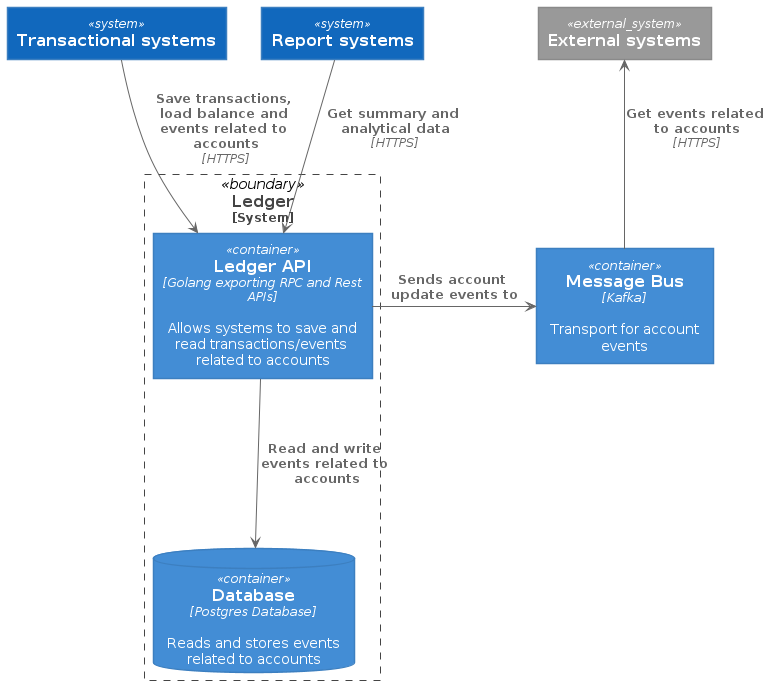

The diagram above was rendered by PlantUML. Its source (embedded in the PNG):
@startuml Basic Sample
!includeurl https://raw.githubusercontent.com/RicardoNiepel/C4-PlantUML/release/1-0/C4_Container.puml

System(transactional_systems, "Transactional systems")
System(report_systems, "Report systems")
System_Ext(external_systems, "External systems")

System_Boundary(ledger, "Ledger") {
    Container(ledger_api, "Ledger API", "Golang exporting RPC and Rest APIs", "Allows systems to save and read transactions/events related to accounts")
    ContainerDb(database, "Database", "Postgres Database", "Reads and stores events related to accounts")
}

Container(message_bus, "Message Bus", "Kafka", "Transport for account events")

Rel_R(ledger_api, message_bus, "Sends account update events to")

Rel(ledger_api, database, "Read and write events related to accounts")

Rel(transactional_systems, ledger_api, "Save transactions, load balance and events related to accounts", "HTTPS")

Rel(report_systems, ledger_api, "Get summary and analytical data", "HTTPS")
Rel_Back(external_systems, message_bus, "Get events related to accounts", "HTTPS")

' Rel_Neighbor(ledger_command_handler, ledger_query_handler, "Sends events related to accounts")
' Rel_Neighbor(ledger_command_handler, ledger_pub_handler, "Sends events related to accounts")
@enduml